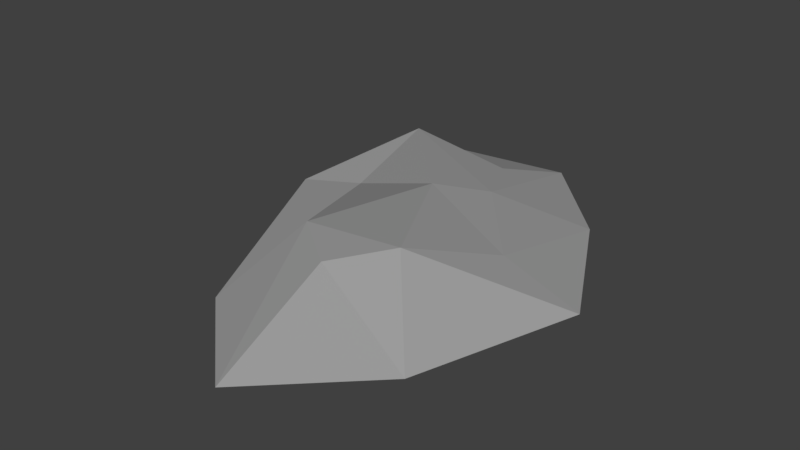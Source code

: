 # Source: Rock_Medium_6.blend  (saved by Blender 2.79.0; exported with 4.5.12 LTS)
import bpy
from mathutils import Matrix  # noqa: F401  (used for matrix-valued properties, if any)

bpy.ops.wm.read_factory_settings(use_empty=True)
scene = bpy.context.scene
scene.name = 'Scene'

# ---- collections
col_collection_1 = bpy.data.collections.new('Collection 1'); scene.collection.children.link(col_collection_1)

# ---- materials (node trees are filled in below, after node groups)
mat_primary = bpy.data.materials.new('Primary')
mat_primary.alpha_threshold = 0.0
mat_primary.use_transparent_shadow = False
mat_primary.diffuse_color = (0.3424, 0.3424, 0.3424, 1.0)
mat_primary.roughness = 0.5
mat_primary.line_color = (0.0, 0.0, 0.0, 1.0)

# ---- material node trees

# ---- world
world_world = bpy.data.worlds.new('World'); scene.world = world_world
world_world.color = (0.05088, 0.05088, 0.05088)
world_world.use_sun_shadow = False
world_world.sun_shadow_jitter_overblur = 0.0
world_world.cycles.sampling_method = 'MANUAL'

# ---- meshes
me_cube = bpy.data.meshes.new('Cube')
me_cube.from_pydata([(-0.3319, 0.05849, 7.451e-09), (0.03577, 0.4038, 7.451e-09), (0.3447, -0.02951, 7.451e-09), (0.05628, -0.5221, 7.451e-09), (-0.1971, 0.06972, 0.02729), (-0.01099, 0.2665, 0.04346), (0.2009, -0.03362, 0.05541), (0.03768, -0.283, 0.09256), (-0.283, 0.357, 7.451e-09), (0.2466, -0.3365, 7.451e-09), (-0.2006, 0.2476, 0.08185), (0.1257, -0.2009, 0.1129), (-0.1277, -0.3571, 7.451e-09), (0.2066, 0.2289, 7.451e-09), (-0.07182, -0.2006, 0.09352), (0.05929, 0.1305, 0.06539), (-0.004643, 0.04139, 0.09449), (-0.02831, 0.04339, 7.451e-09)], [], [(17, 13, 2, 9), (16, 11, 6, 15), (8, 10, 5, 1), (13, 15, 6, 2), (9, 11, 7, 3), (14, 12, 3, 7), (2, 6, 11, 9), (0, 4, 10, 8), (14, 7, 11, 16), (12, 17, 9, 3), (0, 8, 17, 12), (4, 14, 16, 10), (4, 0, 12, 14), (1, 5, 15, 13), (10, 16, 15, 5), (8, 1, 13, 17)])
me_cube.materials.append(mat_primary)
me_cube.use_remesh_preserve_volume = False
me_cube.use_remesh_preserve_attributes = False
me_cube.use_mirror_vertex_groups = False
me_cube.update()

# ---- objects
ob_cube = bpy.data.objects.new('Cube', me_cube)

# ---- transforms, parenting, visibility, modifiers, constraints
ob_cube.location = (0.0, 0.0, 0.0)
ob_cube.lock_rotations_4d = False
ob_cube.empty_display_type = 'ARROWS'
ob_cube.lineart.crease_threshold = 0.0

# ---- collection membership
col_collection_1.objects.link(ob_cube)

# ---- scene / render settings (as saved in the file)
scene.frame_start = 1; scene.frame_end = 250; scene.frame_set(1)
scene.render.engine = 'BLENDER_EEVEE_NEXT'
scene.render.resolution_percentage = 50
scene.render.dither_intensity = 0.0
scene.cycles.use_denoising = False
scene.cycles.samples = 128
scene.cycles.sampling_pattern = 'TABULATED_SOBOL'
scene.cycles.use_adaptive_sampling = False
scene.cycles.use_light_tree = False
scene.cycles.blur_glossy = 0.0
scene.cycles.sample_clamp_indirect = 0.0
scene.view_settings.view_transform = 'Standard'
bpy.context.view_layer.update()

# ---- added for rendering (the .blend has no active camera and no usable light): camera, sun
cam_auto = bpy.data.cameras.new('AutoCamera')
cam_auto.lens = 50.0
cam_auto.sensor_width = 36.0
cam_auto.clip_end = 1000.0
ob_auto_camera = bpy.data.objects.new('AutoCamera', cam_auto)
scene.collection.objects.link(ob_auto_camera)
ob_auto_camera.location = (1.07252, -1.33849, 0.909339)
ob_auto_camera.rotation_euler = (1.09748, -7.21219e-08, 0.694738)
scene.camera = ob_auto_camera
light_auto_sun = bpy.data.lights.new('AutoSun', 'SUN')
light_auto_sun.energy = 3.0
light_auto_sun.angle = 0.0523599
ob_auto_sun = bpy.data.objects.new('AutoSun', light_auto_sun)
scene.collection.objects.link(ob_auto_sun)
ob_auto_sun.rotation_euler = (0.872665, 0.174533, 0.523599)
bpy.context.view_layer.update()
